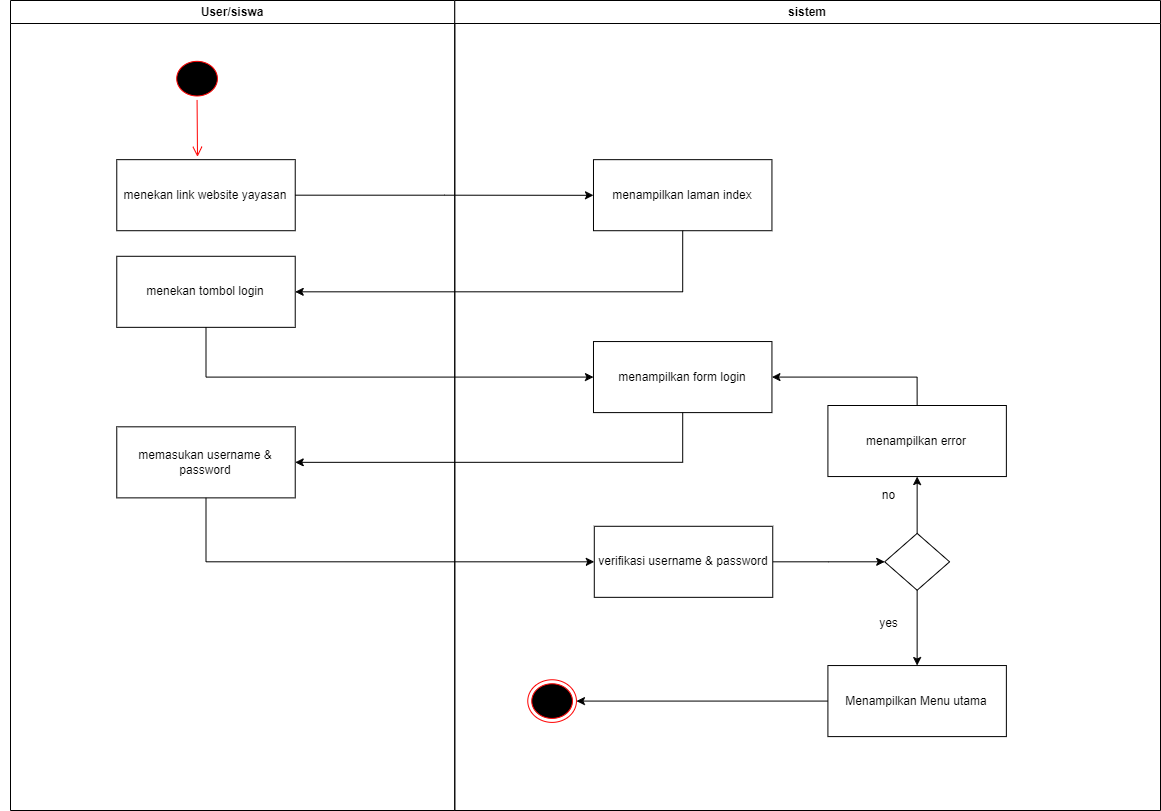

The diagram above was exported from draw.io. Its source (the exported page's mxGraphModel, read from the mxfile embedded in the PNG):
<mxGraphModel dx="1434" dy="833" grid="1" gridSize="10" guides="1" tooltips="1" connect="1" arrows="1" fold="1" page="1" pageScale="1" pageWidth="1169" pageHeight="826" background="none" math="0" shadow="0">
  <root>
    <mxCell id="0" />
    <mxCell id="1" parent="0" />
    <mxCell id="g4AIVwZiYFkUBo2pcc6z-64" value="" style="group" vertex="1" connectable="0" parent="1">
      <mxGeometry y="10" width="1160" height="810" as="geometry" />
    </mxCell>
    <mxCell id="2" value="User/siswa" style="swimlane;whiteSpace=wrap;snapToPoint=0;" parent="g4AIVwZiYFkUBo2pcc6z-64" vertex="1">
      <mxGeometry x="10" width="444.27" height="810" as="geometry" />
    </mxCell>
    <mxCell id="5" value="" style="ellipse;shape=startState;fillColor=#000000;strokeColor=#ff0000;snapToPoint=0;" parent="2" vertex="1">
      <mxGeometry x="162.23776223776224" y="56.8421052631579" width="48.67132867132868" height="42.63157894736842" as="geometry" />
    </mxCell>
    <mxCell id="6" value="" style="edgeStyle=elbowEdgeStyle;elbow=horizontal;verticalAlign=bottom;endArrow=open;endSize=8;strokeColor=#FF0000;endFill=1;rounded=0;snapToPoint=0;" parent="2" source="5" edge="1">
      <mxGeometry x="162.23776223776224" y="56.8421052631579" as="geometry">
        <mxPoint x="187.3846153846154" y="156.31578947368422" as="targetPoint" />
      </mxGeometry>
    </mxCell>
    <mxCell id="g4AIVwZiYFkUBo2pcc6z-41" value="menekan link website yayasan" style="html=1;whiteSpace=wrap;snapToPoint=0;" vertex="1" parent="2">
      <mxGeometry x="106.26573426573428" y="159.15789473684214" width="178.46153846153845" height="71.05263157894738" as="geometry" />
    </mxCell>
    <mxCell id="g4AIVwZiYFkUBo2pcc6z-44" value="menekan tombol login" style="html=1;whiteSpace=wrap;snapToPoint=0;" vertex="1" parent="2">
      <mxGeometry x="106.26573426573428" y="255.78947368421055" width="178.46153846153845" height="71.05263157894738" as="geometry" />
    </mxCell>
    <mxCell id="g4AIVwZiYFkUBo2pcc6z-49" value="memasukan username &amp;amp; password" style="html=1;whiteSpace=wrap;snapToPoint=0;" vertex="1" parent="2">
      <mxGeometry x="106.26573426573428" y="426.3157894736842" width="178.46153846153845" height="71.05263157894738" as="geometry" />
    </mxCell>
    <mxCell id="3" value="sistem" style="swimlane;whiteSpace=wrap;snapToPoint=0;" parent="g4AIVwZiYFkUBo2pcc6z-64" vertex="1">
      <mxGeometry x="454.26573426573435" width="705.7342657342658" height="810.0000000000001" as="geometry" />
    </mxCell>
    <mxCell id="g4AIVwZiYFkUBo2pcc6z-42" value="menampilkan laman index" style="html=1;whiteSpace=wrap;snapToPoint=0;" vertex="1" parent="3">
      <mxGeometry x="138.71328671328672" y="159.15789473684214" width="178.46153846153845" height="71.05263157894738" as="geometry" />
    </mxCell>
    <mxCell id="g4AIVwZiYFkUBo2pcc6z-46" value="menampilkan form login" style="html=1;whiteSpace=wrap;snapToPoint=0;" vertex="1" parent="3">
      <mxGeometry x="138.71328671328672" y="341.05263157894734" width="178.46153846153845" height="71.05263157894738" as="geometry" />
    </mxCell>
    <mxCell id="g4AIVwZiYFkUBo2pcc6z-54" style="edgeStyle=orthogonalEdgeStyle;rounded=0;orthogonalLoop=1;jettySize=auto;html=1;exitX=1;exitY=0.5;exitDx=0;exitDy=0;snapToPoint=0;" edge="1" parent="3" source="g4AIVwZiYFkUBo2pcc6z-51" target="g4AIVwZiYFkUBo2pcc6z-53">
      <mxGeometry relative="1" as="geometry" />
    </mxCell>
    <mxCell id="g4AIVwZiYFkUBo2pcc6z-51" value="verifikasi username &amp;amp; password" style="html=1;whiteSpace=wrap;snapToPoint=0;" vertex="1" parent="3">
      <mxGeometry x="139.52447552447555" y="525.7894736842105" width="178.46153846153845" height="71.05263157894738" as="geometry" />
    </mxCell>
    <mxCell id="g4AIVwZiYFkUBo2pcc6z-56" style="edgeStyle=orthogonalEdgeStyle;rounded=0;orthogonalLoop=1;jettySize=auto;html=1;exitX=0.5;exitY=1;exitDx=0;exitDy=0;entryX=0.5;entryY=0;entryDx=0;entryDy=0;snapToPoint=0;" edge="1" parent="3" source="g4AIVwZiYFkUBo2pcc6z-53" target="g4AIVwZiYFkUBo2pcc6z-55">
      <mxGeometry relative="1" as="geometry" />
    </mxCell>
    <mxCell id="g4AIVwZiYFkUBo2pcc6z-59" style="edgeStyle=orthogonalEdgeStyle;rounded=0;orthogonalLoop=1;jettySize=auto;html=1;exitX=0.5;exitY=0;exitDx=0;exitDy=0;entryX=0.5;entryY=1;entryDx=0;entryDy=0;snapToPoint=0;" edge="1" parent="3" source="g4AIVwZiYFkUBo2pcc6z-53" target="g4AIVwZiYFkUBo2pcc6z-58">
      <mxGeometry relative="1" as="geometry" />
    </mxCell>
    <mxCell id="g4AIVwZiYFkUBo2pcc6z-53" value="" style="rhombus;whiteSpace=wrap;html=1;snapToPoint=0;" vertex="1" parent="3">
      <mxGeometry x="429.9300699300699" y="532.8947368421053" width="64.8951048951049" height="56.8421052631579" as="geometry" />
    </mxCell>
    <mxCell id="g4AIVwZiYFkUBo2pcc6z-63" style="edgeStyle=orthogonalEdgeStyle;rounded=0;orthogonalLoop=1;jettySize=auto;html=1;exitX=0;exitY=0.5;exitDx=0;exitDy=0;entryX=1;entryY=0.5;entryDx=0;entryDy=0;snapToPoint=0;" edge="1" parent="3" source="g4AIVwZiYFkUBo2pcc6z-55" target="g4AIVwZiYFkUBo2pcc6z-62">
      <mxGeometry relative="1" as="geometry" />
    </mxCell>
    <mxCell id="g4AIVwZiYFkUBo2pcc6z-55" value="Menampilkan Menu utama" style="html=1;whiteSpace=wrap;snapToPoint=0;" vertex="1" parent="3">
      <mxGeometry x="373.1468531468532" y="665.0526315789474" width="178.46153846153845" height="71.05263157894738" as="geometry" />
    </mxCell>
    <mxCell id="g4AIVwZiYFkUBo2pcc6z-60" style="edgeStyle=orthogonalEdgeStyle;rounded=0;orthogonalLoop=1;jettySize=auto;html=1;exitX=0.5;exitY=0;exitDx=0;exitDy=0;entryX=1;entryY=0.5;entryDx=0;entryDy=0;snapToPoint=0;" edge="1" parent="3" source="g4AIVwZiYFkUBo2pcc6z-58" target="g4AIVwZiYFkUBo2pcc6z-46">
      <mxGeometry relative="1" as="geometry" />
    </mxCell>
    <mxCell id="g4AIVwZiYFkUBo2pcc6z-58" value="menampilkan error" style="html=1;whiteSpace=wrap;snapToPoint=0;" vertex="1" parent="3">
      <mxGeometry x="373.1468531468532" y="405.00000000000006" width="178.46153846153845" height="71.05263157894738" as="geometry" />
    </mxCell>
    <mxCell id="g4AIVwZiYFkUBo2pcc6z-62" value="" style="ellipse;html=1;shape=endState;fillColor=#000000;strokeColor=#ff0000;snapToPoint=0;" vertex="1" parent="3">
      <mxGeometry x="73.00699300699301" y="679.2631578947369" width="48.67132867132868" height="42.63157894736842" as="geometry" />
    </mxCell>
    <mxCell id="g4AIVwZiYFkUBo2pcc6z-43" style="edgeStyle=orthogonalEdgeStyle;rounded=0;orthogonalLoop=1;jettySize=auto;html=1;exitX=1;exitY=0.5;exitDx=0;exitDy=0;snapToPoint=0;" edge="1" parent="g4AIVwZiYFkUBo2pcc6z-64" source="g4AIVwZiYFkUBo2pcc6z-41" target="g4AIVwZiYFkUBo2pcc6z-42">
      <mxGeometry relative="1" as="geometry" />
    </mxCell>
    <mxCell id="g4AIVwZiYFkUBo2pcc6z-45" style="edgeStyle=orthogonalEdgeStyle;rounded=0;orthogonalLoop=1;jettySize=auto;html=1;exitX=0.5;exitY=1;exitDx=0;exitDy=0;entryX=1;entryY=0.5;entryDx=0;entryDy=0;snapToPoint=0;" edge="1" parent="g4AIVwZiYFkUBo2pcc6z-64" source="g4AIVwZiYFkUBo2pcc6z-42" target="g4AIVwZiYFkUBo2pcc6z-44">
      <mxGeometry relative="1" as="geometry" />
    </mxCell>
    <mxCell id="g4AIVwZiYFkUBo2pcc6z-47" style="edgeStyle=orthogonalEdgeStyle;rounded=0;orthogonalLoop=1;jettySize=auto;html=1;exitX=0.5;exitY=1;exitDx=0;exitDy=0;entryX=0;entryY=0.5;entryDx=0;entryDy=0;snapToPoint=0;" edge="1" parent="g4AIVwZiYFkUBo2pcc6z-64" source="g4AIVwZiYFkUBo2pcc6z-44" target="g4AIVwZiYFkUBo2pcc6z-46">
      <mxGeometry relative="1" as="geometry" />
    </mxCell>
    <mxCell id="g4AIVwZiYFkUBo2pcc6z-50" style="edgeStyle=orthogonalEdgeStyle;rounded=0;orthogonalLoop=1;jettySize=auto;html=1;exitX=0.5;exitY=1;exitDx=0;exitDy=0;entryX=1;entryY=0.5;entryDx=0;entryDy=0;snapToPoint=0;" edge="1" parent="g4AIVwZiYFkUBo2pcc6z-64" source="g4AIVwZiYFkUBo2pcc6z-46" target="g4AIVwZiYFkUBo2pcc6z-49">
      <mxGeometry relative="1" as="geometry" />
    </mxCell>
    <mxCell id="g4AIVwZiYFkUBo2pcc6z-52" style="edgeStyle=orthogonalEdgeStyle;rounded=0;orthogonalLoop=1;jettySize=auto;html=1;exitX=0.5;exitY=1;exitDx=0;exitDy=0;entryX=0;entryY=0.5;entryDx=0;entryDy=0;snapToPoint=0;" edge="1" parent="g4AIVwZiYFkUBo2pcc6z-64" source="g4AIVwZiYFkUBo2pcc6z-49" target="g4AIVwZiYFkUBo2pcc6z-51">
      <mxGeometry relative="1" as="geometry" />
    </mxCell>
    <mxCell id="g4AIVwZiYFkUBo2pcc6z-57" value="yes" style="text;html=1;align=center;verticalAlign=middle;resizable=0;points=[];autosize=1;strokeColor=none;fillColor=none;snapToPoint=0;" vertex="1" parent="g4AIVwZiYFkUBo2pcc6z-64">
      <mxGeometry x="867.9720279720281" y="608.2105263157895" width="40" height="30" as="geometry" />
    </mxCell>
    <mxCell id="g4AIVwZiYFkUBo2pcc6z-61" value="no" style="text;html=1;align=center;verticalAlign=middle;resizable=0;points=[];autosize=1;strokeColor=none;fillColor=none;snapToPoint=0;" vertex="1" parent="g4AIVwZiYFkUBo2pcc6z-64">
      <mxGeometry x="867.9720279720281" y="480.3157894736843" width="40" height="30" as="geometry" />
    </mxCell>
  </root>
</mxGraphModel>